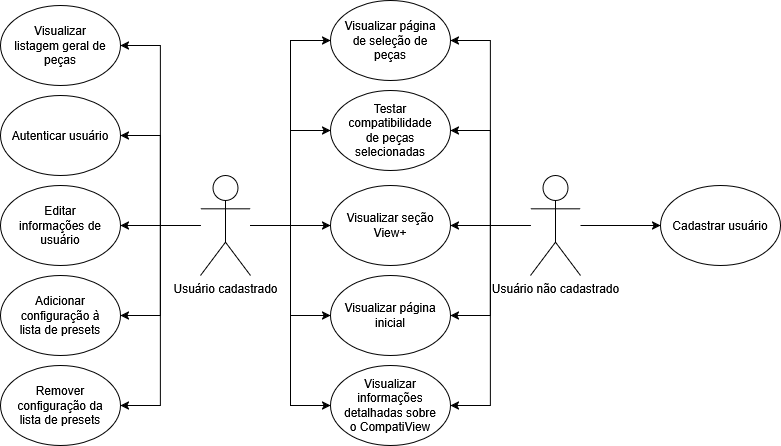

The diagram above was exported from draw.io. Its source (the exported page's mxGraphModel, read from the mxfile embedded in the PNG):
<mxGraphModel dx="1414" dy="779" grid="1" gridSize="10" guides="1" tooltips="1" connect="1" arrows="1" fold="1" page="1" pageScale="1" pageWidth="827" pageHeight="1169" math="0" shadow="0">
  <root>
    <mxCell id="0" />
    <mxCell id="1" parent="0" />
    <mxCell id="U3ZXASEHiPP1RfqwtPmy-39" edge="1" parent="1" source="U3ZXASEHiPP1RfqwtPmy-1" style="edgeStyle=orthogonalEdgeStyle;rounded=0;orthogonalLoop=1;jettySize=auto;html=1;entryX=1;entryY=0.5;entryDx=0;entryDy=0;" target="U3ZXASEHiPP1RfqwtPmy-24">
      <mxGeometry relative="1" as="geometry" />
    </mxCell>
    <mxCell id="U3ZXASEHiPP1RfqwtPmy-40" edge="1" parent="1" source="U3ZXASEHiPP1RfqwtPmy-1" style="edgeStyle=orthogonalEdgeStyle;rounded=0;orthogonalLoop=1;jettySize=auto;html=1;entryX=1;entryY=0.5;entryDx=0;entryDy=0;" target="U3ZXASEHiPP1RfqwtPmy-21">
      <mxGeometry relative="1" as="geometry" />
    </mxCell>
    <mxCell id="U3ZXASEHiPP1RfqwtPmy-41" edge="1" parent="1" source="U3ZXASEHiPP1RfqwtPmy-1" style="edgeStyle=orthogonalEdgeStyle;rounded=0;orthogonalLoop=1;jettySize=auto;html=1;entryX=1;entryY=0.5;entryDx=0;entryDy=0;" target="U3ZXASEHiPP1RfqwtPmy-20">
      <mxGeometry relative="1" as="geometry" />
    </mxCell>
    <mxCell id="U3ZXASEHiPP1RfqwtPmy-42" edge="1" parent="1" source="U3ZXASEHiPP1RfqwtPmy-1" style="edgeStyle=orthogonalEdgeStyle;rounded=0;orthogonalLoop=1;jettySize=auto;html=1;entryX=1;entryY=0.5;entryDx=0;entryDy=0;" target="U3ZXASEHiPP1RfqwtPmy-22">
      <mxGeometry relative="1" as="geometry" />
    </mxCell>
    <mxCell id="U3ZXASEHiPP1RfqwtPmy-43" edge="1" parent="1" source="U3ZXASEHiPP1RfqwtPmy-1" style="edgeStyle=orthogonalEdgeStyle;rounded=0;orthogonalLoop=1;jettySize=auto;html=1;entryX=1;entryY=0.5;entryDx=0;entryDy=0;" target="U3ZXASEHiPP1RfqwtPmy-23">
      <mxGeometry relative="1" as="geometry" />
    </mxCell>
    <mxCell id="U3ZXASEHiPP1RfqwtPmy-44" edge="1" parent="1" source="U3ZXASEHiPP1RfqwtPmy-1" style="edgeStyle=orthogonalEdgeStyle;rounded=0;orthogonalLoop=1;jettySize=auto;html=1;entryX=0;entryY=0.5;entryDx=0;entryDy=0;" target="U3ZXASEHiPP1RfqwtPmy-17">
      <mxGeometry relative="1" as="geometry" />
    </mxCell>
    <mxCell id="U3ZXASEHiPP1RfqwtPmy-1" parent="1" style="shape=umlActor;verticalLabelPosition=bottom;verticalAlign=top;html=1;outlineConnect=0;" value="&lt;div&gt;Usuário não cadastrado&lt;/div&gt;&lt;div&gt;&lt;br&gt;&lt;/div&gt;" vertex="1">
      <mxGeometry height="100" width="50" x="560" y="270" as="geometry" />
    </mxCell>
    <mxCell id="U3ZXASEHiPP1RfqwtPmy-31" edge="1" parent="1" source="U3ZXASEHiPP1RfqwtPmy-7" style="edgeStyle=orthogonalEdgeStyle;rounded=0;orthogonalLoop=1;jettySize=auto;html=1;entryX=1;entryY=0.5;entryDx=0;entryDy=0;" target="U3ZXASEHiPP1RfqwtPmy-11">
      <mxGeometry relative="1" as="geometry" />
    </mxCell>
    <mxCell id="U3ZXASEHiPP1RfqwtPmy-32" edge="1" parent="1" source="U3ZXASEHiPP1RfqwtPmy-7" style="edgeStyle=orthogonalEdgeStyle;rounded=0;orthogonalLoop=1;jettySize=auto;html=1;entryX=1;entryY=0.5;entryDx=0;entryDy=0;" target="U3ZXASEHiPP1RfqwtPmy-13">
      <mxGeometry relative="1" as="geometry" />
    </mxCell>
    <mxCell id="U3ZXASEHiPP1RfqwtPmy-33" edge="1" parent="1" source="U3ZXASEHiPP1RfqwtPmy-7" style="edgeStyle=orthogonalEdgeStyle;rounded=0;orthogonalLoop=1;jettySize=auto;html=1;entryX=1;entryY=0.5;entryDx=0;entryDy=0;" target="U3ZXASEHiPP1RfqwtPmy-15">
      <mxGeometry relative="1" as="geometry" />
    </mxCell>
    <mxCell id="U3ZXASEHiPP1RfqwtPmy-34" edge="1" parent="1" source="U3ZXASEHiPP1RfqwtPmy-7" style="edgeStyle=orthogonalEdgeStyle;rounded=0;orthogonalLoop=1;jettySize=auto;html=1;entryX=0;entryY=0.5;entryDx=0;entryDy=0;" target="U3ZXASEHiPP1RfqwtPmy-24">
      <mxGeometry relative="1" as="geometry" />
    </mxCell>
    <mxCell id="U3ZXASEHiPP1RfqwtPmy-35" edge="1" parent="1" source="U3ZXASEHiPP1RfqwtPmy-7" style="edgeStyle=orthogonalEdgeStyle;rounded=0;orthogonalLoop=1;jettySize=auto;html=1;entryX=0;entryY=0.5;entryDx=0;entryDy=0;" target="U3ZXASEHiPP1RfqwtPmy-21">
      <mxGeometry relative="1" as="geometry" />
    </mxCell>
    <mxCell id="U3ZXASEHiPP1RfqwtPmy-36" edge="1" parent="1" source="U3ZXASEHiPP1RfqwtPmy-7" style="edgeStyle=orthogonalEdgeStyle;rounded=0;orthogonalLoop=1;jettySize=auto;html=1;entryX=0;entryY=0.5;entryDx=0;entryDy=0;" target="U3ZXASEHiPP1RfqwtPmy-20">
      <mxGeometry relative="1" as="geometry" />
    </mxCell>
    <mxCell id="U3ZXASEHiPP1RfqwtPmy-37" edge="1" parent="1" source="U3ZXASEHiPP1RfqwtPmy-7" style="edgeStyle=orthogonalEdgeStyle;rounded=0;orthogonalLoop=1;jettySize=auto;html=1;entryX=0;entryY=0.5;entryDx=0;entryDy=0;" target="U3ZXASEHiPP1RfqwtPmy-22">
      <mxGeometry relative="1" as="geometry" />
    </mxCell>
    <mxCell id="U3ZXASEHiPP1RfqwtPmy-38" edge="1" parent="1" source="U3ZXASEHiPP1RfqwtPmy-7" style="edgeStyle=orthogonalEdgeStyle;rounded=0;orthogonalLoop=1;jettySize=auto;html=1;entryX=0;entryY=0.5;entryDx=0;entryDy=0;" target="U3ZXASEHiPP1RfqwtPmy-23">
      <mxGeometry relative="1" as="geometry" />
    </mxCell>
    <mxCell id="j0nHKXhgByG-NoZBDxBF-1" edge="1" parent="1" source="U3ZXASEHiPP1RfqwtPmy-7" style="edgeStyle=orthogonalEdgeStyle;rounded=0;orthogonalLoop=1;jettySize=auto;html=1;entryX=1;entryY=0.5;entryDx=0;entryDy=0;" target="U3ZXASEHiPP1RfqwtPmy-8">
      <mxGeometry relative="1" as="geometry" />
    </mxCell>
    <mxCell id="Gpsqn4_i1X0TgBUZS4ni-3" edge="1" parent="1" source="U3ZXASEHiPP1RfqwtPmy-7" style="edgeStyle=orthogonalEdgeStyle;rounded=0;orthogonalLoop=1;jettySize=auto;html=1;entryX=1;entryY=0.5;entryDx=0;entryDy=0;" target="Gpsqn4_i1X0TgBUZS4ni-1">
      <mxGeometry relative="1" as="geometry" />
    </mxCell>
    <mxCell id="U3ZXASEHiPP1RfqwtPmy-7" parent="1" style="shape=umlActor;verticalLabelPosition=bottom;verticalAlign=top;html=1;outlineConnect=0;" value="Usuário cadastrado" vertex="1">
      <mxGeometry height="100" width="50" x="230" y="270" as="geometry" />
    </mxCell>
    <mxCell id="U3ZXASEHiPP1RfqwtPmy-8" parent="1" style="ellipse;whiteSpace=wrap;html=1;" value="" vertex="1">
      <mxGeometry height="80" width="120" x="30" y="100" as="geometry" />
    </mxCell>
    <mxCell id="U3ZXASEHiPP1RfqwtPmy-11" parent="1" style="ellipse;whiteSpace=wrap;html=1;" value="" vertex="1">
      <mxGeometry height="80" width="120" x="30" y="190" as="geometry" />
    </mxCell>
    <mxCell id="U3ZXASEHiPP1RfqwtPmy-12" parent="1" style="text;html=1;whiteSpace=wrap;strokeColor=none;fillColor=none;align=center;verticalAlign=middle;rounded=0;" value="Autenticar usuário" vertex="1">
      <mxGeometry height="30" width="100" x="40" y="215" as="geometry" />
    </mxCell>
    <mxCell id="U3ZXASEHiPP1RfqwtPmy-13" parent="1" style="ellipse;whiteSpace=wrap;html=1;" value="" vertex="1">
      <mxGeometry height="80" width="120" x="30" y="280" as="geometry" />
    </mxCell>
    <mxCell id="U3ZXASEHiPP1RfqwtPmy-14" parent="1" style="text;html=1;whiteSpace=wrap;strokeColor=none;fillColor=none;align=center;verticalAlign=middle;rounded=0;" value="Editar informações de usuário" vertex="1">
      <mxGeometry height="30" width="100" x="40" y="305" as="geometry" />
    </mxCell>
    <mxCell id="U3ZXASEHiPP1RfqwtPmy-15" parent="1" style="ellipse;whiteSpace=wrap;html=1;" value="" vertex="1">
      <mxGeometry height="80" width="120" x="30" y="370" as="geometry" />
    </mxCell>
    <mxCell id="U3ZXASEHiPP1RfqwtPmy-16" parent="1" style="text;html=1;whiteSpace=wrap;strokeColor=none;fillColor=none;align=center;verticalAlign=middle;rounded=0;" value="Adicionar configuração à lista de presets" vertex="1">
      <mxGeometry height="30" width="100" x="40" y="395" as="geometry" />
    </mxCell>
    <mxCell id="U3ZXASEHiPP1RfqwtPmy-17" parent="1" style="ellipse;whiteSpace=wrap;html=1;" value="" vertex="1">
      <mxGeometry height="80" width="120" x="690" y="280" as="geometry" />
    </mxCell>
    <mxCell id="U3ZXASEHiPP1RfqwtPmy-18" parent="1" style="text;html=1;whiteSpace=wrap;strokeColor=none;fillColor=none;align=center;verticalAlign=middle;rounded=0;" value="Cadastrar usuário" vertex="1">
      <mxGeometry height="30" width="100" x="700" y="305" as="geometry" />
    </mxCell>
    <mxCell id="U3ZXASEHiPP1RfqwtPmy-20" parent="1" style="ellipse;whiteSpace=wrap;html=1;" value="" vertex="1">
      <mxGeometry height="80" width="120" x="360" y="280" as="geometry" />
    </mxCell>
    <mxCell id="U3ZXASEHiPP1RfqwtPmy-21" parent="1" style="ellipse;whiteSpace=wrap;html=1;" value="" vertex="1">
      <mxGeometry height="80" width="120" x="360" y="185" as="geometry" />
    </mxCell>
    <mxCell id="U3ZXASEHiPP1RfqwtPmy-22" parent="1" style="ellipse;whiteSpace=wrap;html=1;" value="" vertex="1">
      <mxGeometry height="80" width="120" x="360" y="370" as="geometry" />
    </mxCell>
    <mxCell id="U3ZXASEHiPP1RfqwtPmy-23" parent="1" style="ellipse;whiteSpace=wrap;html=1;" value="" vertex="1">
      <mxGeometry height="80" width="120" x="360" y="460" as="geometry" />
    </mxCell>
    <mxCell id="U3ZXASEHiPP1RfqwtPmy-24" parent="1" style="ellipse;whiteSpace=wrap;html=1;" value="" vertex="1">
      <mxGeometry height="80" width="120" x="360" y="95" as="geometry" />
    </mxCell>
    <mxCell id="U3ZXASEHiPP1RfqwtPmy-25" parent="1" style="text;html=1;whiteSpace=wrap;strokeColor=none;fillColor=none;align=center;verticalAlign=middle;rounded=0;" value="Visualizar página de seleção de peças" vertex="1">
      <mxGeometry height="30" width="100" x="370" y="120" as="geometry" />
    </mxCell>
    <mxCell id="U3ZXASEHiPP1RfqwtPmy-26" parent="1" style="text;html=1;whiteSpace=wrap;strokeColor=none;fillColor=none;align=center;verticalAlign=middle;rounded=0;" value="Testar compatibilidade de peças selecionadas" vertex="1">
      <mxGeometry height="30" width="100" x="370" y="210" as="geometry" />
    </mxCell>
    <mxCell id="U3ZXASEHiPP1RfqwtPmy-27" parent="1" style="text;html=1;whiteSpace=wrap;strokeColor=none;fillColor=none;align=center;verticalAlign=middle;rounded=0;" value="Visualizar listagem geral de peças" vertex="1">
      <mxGeometry height="30" width="100" x="40" y="125" as="geometry" />
    </mxCell>
    <mxCell id="U3ZXASEHiPP1RfqwtPmy-28" parent="1" style="text;html=1;whiteSpace=wrap;strokeColor=none;fillColor=none;align=center;verticalAlign=middle;rounded=0;" value="Visualizar página inicial" vertex="1">
      <mxGeometry height="30" width="100" x="370" y="395" as="geometry" />
    </mxCell>
    <mxCell id="U3ZXASEHiPP1RfqwtPmy-29" parent="1" style="text;html=1;whiteSpace=wrap;strokeColor=none;fillColor=none;align=center;verticalAlign=middle;rounded=0;" value="Visualizar informações detalhadas sobre o CompatiView" vertex="1">
      <mxGeometry height="30" width="100" x="370" y="485" as="geometry" />
    </mxCell>
    <mxCell id="U3ZXASEHiPP1RfqwtPmy-9" parent="1" style="text;html=1;whiteSpace=wrap;strokeColor=none;fillColor=none;align=center;verticalAlign=middle;rounded=0;" value="Visualizar seção View+" vertex="1">
      <mxGeometry height="30" width="100" x="370" y="305" as="geometry" />
    </mxCell>
    <mxCell id="Gpsqn4_i1X0TgBUZS4ni-1" parent="1" style="ellipse;whiteSpace=wrap;html=1;" value="" vertex="1">
      <mxGeometry height="80" width="120" x="30" y="460" as="geometry" />
    </mxCell>
    <mxCell id="Gpsqn4_i1X0TgBUZS4ni-2" parent="1" style="text;html=1;whiteSpace=wrap;strokeColor=none;fillColor=none;align=center;verticalAlign=middle;rounded=0;" value="&lt;div&gt;Remover configuração da lista de presets&lt;/div&gt;" vertex="1">
      <mxGeometry height="30" width="100" x="40" y="485" as="geometry" />
    </mxCell>
  </root>
</mxGraphModel>